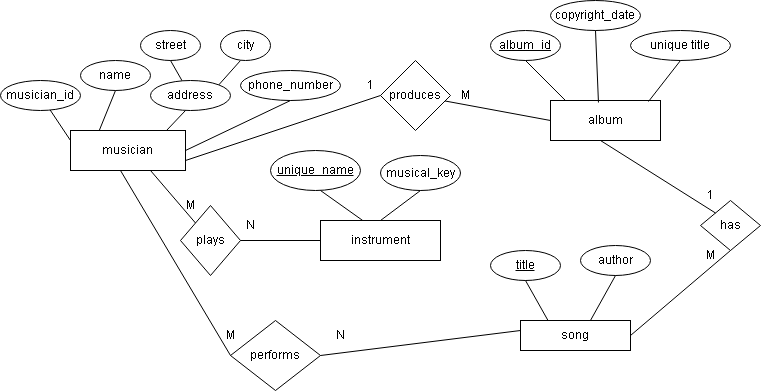

The diagram above was exported from draw.io. Its source (the exported page's mxGraphModel, read from the mxfile embedded in the PNG):
<mxGraphModel dx="1961" dy="439" grid="1" gridSize="10" guides="1" tooltips="1" connect="1" arrows="1" fold="1" page="1" pageScale="1" pageWidth="850" pageHeight="1100" math="0" shadow="0">
  <root>
    <mxCell id="0" />
    <mxCell id="1" parent="0" />
    <mxCell id="SceWbPQYDu0UWMeXQ-K8-2" parent="1" style="rounded=0;whiteSpace=wrap;html=1;" value="musician" vertex="1">
      <mxGeometry height="40" width="115" x="60" y="150" as="geometry" />
    </mxCell>
    <mxCell id="SceWbPQYDu0UWMeXQ-K8-3" edge="1" parent="1" source="SceWbPQYDu0UWMeXQ-K8-1" style="endArrow=none;html=1;rounded=0;exitX=0;exitY=0.25;exitDx=0;exitDy=0;" value="">
      <mxGeometry height="50" relative="1" width="50" as="geometry">
        <mxPoint x="-20" y="170" as="sourcePoint" />
        <mxPoint x="30" y="120" as="targetPoint" />
      </mxGeometry>
    </mxCell>
    <mxCell id="SceWbPQYDu0UWMeXQ-K8-4" parent="1" style="ellipse;whiteSpace=wrap;html=1;" value="address" vertex="1">
      <mxGeometry height="30" width="80" x="140" y="100" as="geometry" />
    </mxCell>
    <mxCell id="SceWbPQYDu0UWMeXQ-K8-5" parent="1" style="ellipse;whiteSpace=wrap;html=1;" value="name" vertex="1">
      <mxGeometry height="30" width="70" x="70" y="80" as="geometry" />
    </mxCell>
    <mxCell id="SceWbPQYDu0UWMeXQ-K8-6" edge="1" parent="1" source="SceWbPQYDu0UWMeXQ-K8-2" style="endArrow=none;html=1;rounded=0;exitX=0;exitY=0.25;exitDx=0;exitDy=0;" target="SceWbPQYDu0UWMeXQ-K8-1" value="">
      <mxGeometry height="50" relative="1" width="50" as="geometry">
        <mxPoint x="60" y="160" as="sourcePoint" />
        <mxPoint x="30" y="120" as="targetPoint" />
      </mxGeometry>
    </mxCell>
    <mxCell id="SceWbPQYDu0UWMeXQ-K8-1" parent="1" style="ellipse;whiteSpace=wrap;html=1;" value="musician_id" vertex="1">
      <mxGeometry height="30" width="80" x="-10" y="100" as="geometry" />
    </mxCell>
    <mxCell id="SceWbPQYDu0UWMeXQ-K8-7" parent="1" style="ellipse;whiteSpace=wrap;html=1;" value="street" vertex="1">
      <mxGeometry height="30" width="60" x="130" y="50" as="geometry" />
    </mxCell>
    <mxCell id="SceWbPQYDu0UWMeXQ-K8-8" parent="1" style="ellipse;whiteSpace=wrap;html=1;" value="city" vertex="1">
      <mxGeometry height="30" width="50" x="210" y="50" as="geometry" />
    </mxCell>
    <mxCell id="SceWbPQYDu0UWMeXQ-K8-9" edge="1" parent="1" source="SceWbPQYDu0UWMeXQ-K8-2" style="endArrow=none;html=1;rounded=0;exitX=0.25;exitY=0;exitDx=0;exitDy=0;entryX=0.5;entryY=1;entryDx=0;entryDy=0;" target="SceWbPQYDu0UWMeXQ-K8-5" value="">
      <mxGeometry height="50" relative="1" width="50" as="geometry">
        <Array as="points" />
        <mxPoint x="90" y="140" as="sourcePoint" />
        <mxPoint x="90" y="110" as="targetPoint" />
      </mxGeometry>
    </mxCell>
    <mxCell id="SceWbPQYDu0UWMeXQ-K8-11" edge="1" parent="1" style="endArrow=none;html=1;rounded=0;" value="">
      <mxGeometry height="50" relative="1" width="50" as="geometry">
        <mxPoint x="156" y="150" as="sourcePoint" />
        <mxPoint x="175" y="130" as="targetPoint" />
      </mxGeometry>
    </mxCell>
    <mxCell id="SceWbPQYDu0UWMeXQ-K8-12" edge="1" parent="1" source="SceWbPQYDu0UWMeXQ-K8-4" style="endArrow=none;html=1;rounded=0;exitX=1;exitY=0;exitDx=0;exitDy=0;" value="">
      <mxGeometry height="50" relative="1" width="50" as="geometry">
        <mxPoint x="180" y="130" as="sourcePoint" />
        <mxPoint x="230" y="80" as="targetPoint" />
      </mxGeometry>
    </mxCell>
    <mxCell id="SceWbPQYDu0UWMeXQ-K8-13" edge="1" parent="1" source="SceWbPQYDu0UWMeXQ-K8-4" style="endArrow=none;html=1;rounded=0;" value="">
      <mxGeometry height="50" relative="1" width="50" as="geometry">
        <mxPoint x="110" y="130" as="sourcePoint" />
        <mxPoint x="160" y="80" as="targetPoint" />
      </mxGeometry>
    </mxCell>
    <mxCell id="SceWbPQYDu0UWMeXQ-K8-14" parent="1" style="ellipse;whiteSpace=wrap;html=1;" value="phone_number" vertex="1">
      <mxGeometry height="30" width="100" x="230" y="90" as="geometry" />
    </mxCell>
    <mxCell id="SceWbPQYDu0UWMeXQ-K8-15" edge="1" parent="1" source="SceWbPQYDu0UWMeXQ-K8-2" style="endArrow=none;html=1;rounded=0;entryX=0.5;entryY=1;entryDx=0;entryDy=0;exitX=1;exitY=0.5;exitDx=0;exitDy=0;" target="SceWbPQYDu0UWMeXQ-K8-14" value="">
      <mxGeometry height="50" relative="1" width="50" as="geometry">
        <mxPoint x="230" y="180" as="sourcePoint" />
        <mxPoint x="280" y="130" as="targetPoint" />
      </mxGeometry>
    </mxCell>
    <mxCell id="SceWbPQYDu0UWMeXQ-K8-16" parent="1" style="rounded=0;whiteSpace=wrap;html=1;" value="instrument" vertex="1">
      <mxGeometry height="40" width="120" x="310" y="240" as="geometry" />
    </mxCell>
    <mxCell id="SceWbPQYDu0UWMeXQ-K8-17" parent="1" style="ellipse;whiteSpace=wrap;html=1;" value="&lt;u&gt;unique_name&lt;/u&gt;" vertex="1">
      <mxGeometry height="40" width="90" x="260" y="170" as="geometry" />
    </mxCell>
    <mxCell id="SceWbPQYDu0UWMeXQ-K8-18" parent="1" style="ellipse;whiteSpace=wrap;html=1;" value="musical_key" vertex="1">
      <mxGeometry height="35" width="80" x="370" y="175" as="geometry" />
    </mxCell>
    <mxCell id="SceWbPQYDu0UWMeXQ-K8-19" edge="1" parent="1" source="SceWbPQYDu0UWMeXQ-K8-16" style="endArrow=none;html=1;rounded=0;exitX=0.5;exitY=0;exitDx=0;exitDy=0;" value="">
      <mxGeometry height="50" relative="1" width="50" as="geometry">
        <mxPoint x="360" y="260" as="sourcePoint" />
        <mxPoint x="410" y="210" as="targetPoint" />
      </mxGeometry>
    </mxCell>
    <mxCell id="SceWbPQYDu0UWMeXQ-K8-20" edge="1" parent="1" source="SceWbPQYDu0UWMeXQ-K8-16" style="endArrow=none;html=1;rounded=0;exitX=0.352;exitY=0;exitDx=0;exitDy=0;exitPerimeter=0;" value="">
      <mxGeometry height="50" relative="1" width="50" as="geometry">
        <mxPoint x="260" y="260" as="sourcePoint" />
        <mxPoint x="310" y="210" as="targetPoint" />
      </mxGeometry>
    </mxCell>
    <mxCell id="SceWbPQYDu0UWMeXQ-K8-21" parent="1" style="rounded=0;whiteSpace=wrap;html=1;" value="album" vertex="1">
      <mxGeometry height="40" width="110" x="540" y="120" as="geometry" />
    </mxCell>
    <mxCell id="SceWbPQYDu0UWMeXQ-K8-22" parent="1" style="ellipse;whiteSpace=wrap;html=1;" value="copyright_date" vertex="1">
      <mxGeometry height="30" width="90" x="540" y="20" as="geometry" />
    </mxCell>
    <mxCell id="SceWbPQYDu0UWMeXQ-K8-23" parent="1" style="ellipse;whiteSpace=wrap;html=1;" value="&lt;u&gt;album_id&lt;/u&gt;" vertex="1">
      <mxGeometry height="30" width="70" x="480" y="50" as="geometry" />
    </mxCell>
    <mxCell id="SceWbPQYDu0UWMeXQ-K8-24" parent="1" style="ellipse;whiteSpace=wrap;html=1;" value="unique title" vertex="1">
      <mxGeometry height="30" width="100" x="620" y="50" as="geometry" />
    </mxCell>
    <mxCell id="SceWbPQYDu0UWMeXQ-K8-25" edge="1" parent="1" source="SceWbPQYDu0UWMeXQ-K8-21" style="endArrow=none;html=1;rounded=0;exitX=0.891;exitY=0.025;exitDx=0;exitDy=0;exitPerimeter=0;entryX=0.5;entryY=1;entryDx=0;entryDy=0;" target="SceWbPQYDu0UWMeXQ-K8-24" value="">
      <mxGeometry height="50" relative="1" width="50" as="geometry">
        <Array as="points" />
        <mxPoint x="600" y="140" as="sourcePoint" />
        <mxPoint x="650" y="90" as="targetPoint" />
      </mxGeometry>
    </mxCell>
    <mxCell id="SceWbPQYDu0UWMeXQ-K8-26" edge="1" parent="1" source="SceWbPQYDu0UWMeXQ-K8-21" style="endArrow=none;html=1;rounded=0;exitX=0.436;exitY=0.05;exitDx=0;exitDy=0;exitPerimeter=0;entryX=0.5;entryY=1;entryDx=0;entryDy=0;" target="SceWbPQYDu0UWMeXQ-K8-22" value="">
      <mxGeometry height="50" relative="1" width="50" as="geometry">
        <mxPoint x="510" y="110" as="sourcePoint" />
        <mxPoint x="560" y="60" as="targetPoint" />
      </mxGeometry>
    </mxCell>
    <mxCell id="SceWbPQYDu0UWMeXQ-K8-27" edge="1" parent="1" source="SceWbPQYDu0UWMeXQ-K8-21" style="endArrow=none;html=1;rounded=0;exitX=0.136;exitY=0;exitDx=0;exitDy=0;exitPerimeter=0;entryX=0.5;entryY=1;entryDx=0;entryDy=0;" target="SceWbPQYDu0UWMeXQ-K8-23" value="">
      <mxGeometry height="50" relative="1" width="50" as="geometry">
        <mxPoint x="450" y="140" as="sourcePoint" />
        <mxPoint x="500" y="90" as="targetPoint" />
      </mxGeometry>
    </mxCell>
    <mxCell id="SceWbPQYDu0UWMeXQ-K8-28" parent="1" style="rounded=0;whiteSpace=wrap;html=1;" value="song" vertex="1">
      <mxGeometry height="30" width="110" x="510" y="340" as="geometry" />
    </mxCell>
    <mxCell id="SceWbPQYDu0UWMeXQ-K8-29" parent="1" style="ellipse;whiteSpace=wrap;html=1;" value="&lt;u&gt;title&lt;/u&gt;" vertex="1">
      <mxGeometry height="30" width="70" x="480" y="270" as="geometry" />
    </mxCell>
    <mxCell id="SceWbPQYDu0UWMeXQ-K8-30" parent="1" style="ellipse;whiteSpace=wrap;html=1;" value="author" vertex="1">
      <mxGeometry height="30" width="70" x="570" y="265" as="geometry" />
    </mxCell>
    <mxCell id="SceWbPQYDu0UWMeXQ-K8-31" edge="1" parent="1" source="SceWbPQYDu0UWMeXQ-K8-28" style="endArrow=none;html=1;rounded=0;exitX=0.25;exitY=0;exitDx=0;exitDy=0;entryX=0.5;entryY=1;entryDx=0;entryDy=0;" target="SceWbPQYDu0UWMeXQ-K8-29" value="">
      <mxGeometry height="50" relative="1" width="50" as="geometry">
        <mxPoint x="480" y="350" as="sourcePoint" />
        <mxPoint x="530" y="300" as="targetPoint" />
      </mxGeometry>
    </mxCell>
    <mxCell id="SceWbPQYDu0UWMeXQ-K8-32" edge="1" parent="1" source="SceWbPQYDu0UWMeXQ-K8-28" style="endArrow=none;html=1;rounded=0;exitX=0.636;exitY=0;exitDx=0;exitDy=0;exitPerimeter=0;entryX=0.5;entryY=1;entryDx=0;entryDy=0;" target="SceWbPQYDu0UWMeXQ-K8-30" value="">
      <mxGeometry height="50" relative="1" width="50" as="geometry">
        <mxPoint x="580" y="350" as="sourcePoint" />
        <mxPoint x="630" y="300" as="targetPoint" />
      </mxGeometry>
    </mxCell>
    <mxCell id="SceWbPQYDu0UWMeXQ-K8-33" parent="1" style="rhombus;whiteSpace=wrap;html=1;" value="plays" vertex="1">
      <mxGeometry height="70" width="60" x="170" y="225" as="geometry" />
    </mxCell>
    <mxCell id="SceWbPQYDu0UWMeXQ-K8-34" edge="1" parent="1" source="SceWbPQYDu0UWMeXQ-K8-33" style="endArrow=none;html=1;rounded=0;exitX=0;exitY=0;exitDx=0;exitDy=0;" value="">
      <mxGeometry height="50" relative="1" width="50" as="geometry">
        <mxPoint x="90" y="240" as="sourcePoint" />
        <mxPoint x="140" y="190" as="targetPoint" />
      </mxGeometry>
    </mxCell>
    <mxCell id="SceWbPQYDu0UWMeXQ-K8-35" edge="1" parent="1" source="SceWbPQYDu0UWMeXQ-K8-33" style="endArrow=none;html=1;rounded=0;entryX=0;entryY=0.5;entryDx=0;entryDy=0;" target="SceWbPQYDu0UWMeXQ-K8-16" value="">
      <mxGeometry height="50" relative="1" width="50" as="geometry">
        <mxPoint x="250" y="310" as="sourcePoint" />
        <mxPoint x="300" y="260" as="targetPoint" />
      </mxGeometry>
    </mxCell>
    <mxCell id="SceWbPQYDu0UWMeXQ-K8-36" parent="1" style="text;html=1;whiteSpace=wrap;strokeColor=none;fillColor=none;align=center;verticalAlign=middle;rounded=0;" value="M" vertex="1">
      <mxGeometry height="30" width="60" x="150" y="210" as="geometry" />
    </mxCell>
    <mxCell id="SceWbPQYDu0UWMeXQ-K8-37" parent="1" style="text;html=1;whiteSpace=wrap;strokeColor=none;fillColor=none;align=center;verticalAlign=middle;rounded=0;" value="N" vertex="1">
      <mxGeometry height="30" width="60" x="210" y="230" as="geometry" />
    </mxCell>
    <mxCell id="SceWbPQYDu0UWMeXQ-K8-38" parent="1" style="rhombus;whiteSpace=wrap;html=1;" value="has" vertex="1">
      <mxGeometry height="50" width="60" x="690" y="220" as="geometry" />
    </mxCell>
    <mxCell id="SceWbPQYDu0UWMeXQ-K8-39" edge="1" parent="1" source="SceWbPQYDu0UWMeXQ-K8-38" style="endArrow=none;html=1;rounded=0;exitX=0;exitY=0;exitDx=0;exitDy=0;" value="">
      <mxGeometry height="50" relative="1" width="50" as="geometry">
        <mxPoint x="540" y="210" as="sourcePoint" />
        <mxPoint x="590" y="160" as="targetPoint" />
      </mxGeometry>
    </mxCell>
    <mxCell id="SceWbPQYDu0UWMeXQ-K8-42" edge="1" parent="1" source="SceWbPQYDu0UWMeXQ-K8-28" style="endArrow=none;html=1;rounded=0;exitX=1;exitY=0.5;exitDx=0;exitDy=0;entryX=0.5;entryY=1;entryDx=0;entryDy=0;" target="SceWbPQYDu0UWMeXQ-K8-38" value="">
      <mxGeometry height="50" relative="1" width="50" as="geometry">
        <mxPoint x="620" y="355" as="sourcePoint" />
        <mxPoint x="720" y="270" as="targetPoint" />
      </mxGeometry>
    </mxCell>
    <mxCell id="SceWbPQYDu0UWMeXQ-K8-41" parent="1" style="text;html=1;whiteSpace=wrap;strokeColor=none;fillColor=none;align=center;verticalAlign=middle;rounded=0;" value="M" vertex="1">
      <mxGeometry height="30" width="60" x="670" y="260" as="geometry" />
    </mxCell>
    <mxCell id="SceWbPQYDu0UWMeXQ-K8-44" parent="1" style="text;html=1;whiteSpace=wrap;strokeColor=none;fillColor=none;align=center;verticalAlign=middle;rounded=0;" value="1" vertex="1">
      <mxGeometry height="30" width="60" x="670" y="200" as="geometry" />
    </mxCell>
    <mxCell id="SceWbPQYDu0UWMeXQ-K8-45" parent="1" style="rhombus;whiteSpace=wrap;html=1;" value="performs" vertex="1">
      <mxGeometry height="70" width="90" x="220" y="340" as="geometry" />
    </mxCell>
    <mxCell id="SceWbPQYDu0UWMeXQ-K8-46" edge="1" parent="1" source="SceWbPQYDu0UWMeXQ-K8-45" style="endArrow=none;html=1;rounded=0;exitX=0;exitY=0.5;exitDx=0;exitDy=0;" value="">
      <mxGeometry height="50" relative="1" width="50" as="geometry">
        <mxPoint x="60" y="240" as="sourcePoint" />
        <mxPoint x="110" y="190" as="targetPoint" />
      </mxGeometry>
    </mxCell>
    <mxCell id="SceWbPQYDu0UWMeXQ-K8-47" edge="1" parent="1" source="SceWbPQYDu0UWMeXQ-K8-45" style="endArrow=none;html=1;rounded=0;exitX=1;exitY=0.5;exitDx=0;exitDy=0;" value="">
      <mxGeometry height="50" relative="1" width="50" as="geometry">
        <mxPoint x="460" y="400" as="sourcePoint" />
        <mxPoint x="510" y="350" as="targetPoint" />
      </mxGeometry>
    </mxCell>
    <mxCell id="SceWbPQYDu0UWMeXQ-K8-48" parent="1" style="text;html=1;whiteSpace=wrap;strokeColor=none;fillColor=none;align=center;verticalAlign=middle;rounded=0;" value="M" vertex="1">
      <mxGeometry height="30" width="60" x="190" y="340" as="geometry" />
    </mxCell>
    <mxCell id="SceWbPQYDu0UWMeXQ-K8-49" parent="1" style="text;html=1;whiteSpace=wrap;strokeColor=none;fillColor=none;align=center;verticalAlign=middle;rounded=0;" value="N" vertex="1">
      <mxGeometry height="30" width="60" x="300" y="340" as="geometry" />
    </mxCell>
    <mxCell id="SceWbPQYDu0UWMeXQ-K8-50" parent="1" style="rhombus;whiteSpace=wrap;html=1;" value="produces" vertex="1">
      <mxGeometry height="70" width="70" x="370" y="80" as="geometry" />
    </mxCell>
    <mxCell id="SceWbPQYDu0UWMeXQ-K8-52" edge="1" parent="1" source="SceWbPQYDu0UWMeXQ-K8-50" style="endArrow=none;html=1;rounded=0;" value="">
      <mxGeometry height="50" relative="1" width="50" as="geometry">
        <mxPoint x="490" y="190" as="sourcePoint" />
        <mxPoint x="540" y="140" as="targetPoint" />
      </mxGeometry>
    </mxCell>
    <mxCell id="SceWbPQYDu0UWMeXQ-K8-53" edge="1" parent="1" source="SceWbPQYDu0UWMeXQ-K8-2" style="endArrow=none;html=1;rounded=0;exitX=1;exitY=0.75;exitDx=0;exitDy=0;" value="">
      <mxGeometry height="50" relative="1" width="50" as="geometry">
        <mxPoint x="320" y="165" as="sourcePoint" />
        <mxPoint x="370" y="115" as="targetPoint" />
      </mxGeometry>
    </mxCell>
    <mxCell id="SceWbPQYDu0UWMeXQ-K8-54" parent="1" style="text;html=1;whiteSpace=wrap;strokeColor=none;fillColor=none;align=center;verticalAlign=middle;rounded=0;" value="1" vertex="1">
      <mxGeometry height="30" width="60" x="330" y="90" as="geometry" />
    </mxCell>
    <mxCell id="SceWbPQYDu0UWMeXQ-K8-55" parent="1" style="text;html=1;whiteSpace=wrap;strokeColor=none;fillColor=none;align=center;verticalAlign=middle;rounded=0;" value="M" vertex="1">
      <mxGeometry height="30" width="60" x="425" y="100" as="geometry" />
    </mxCell>
  </root>
</mxGraphModel>